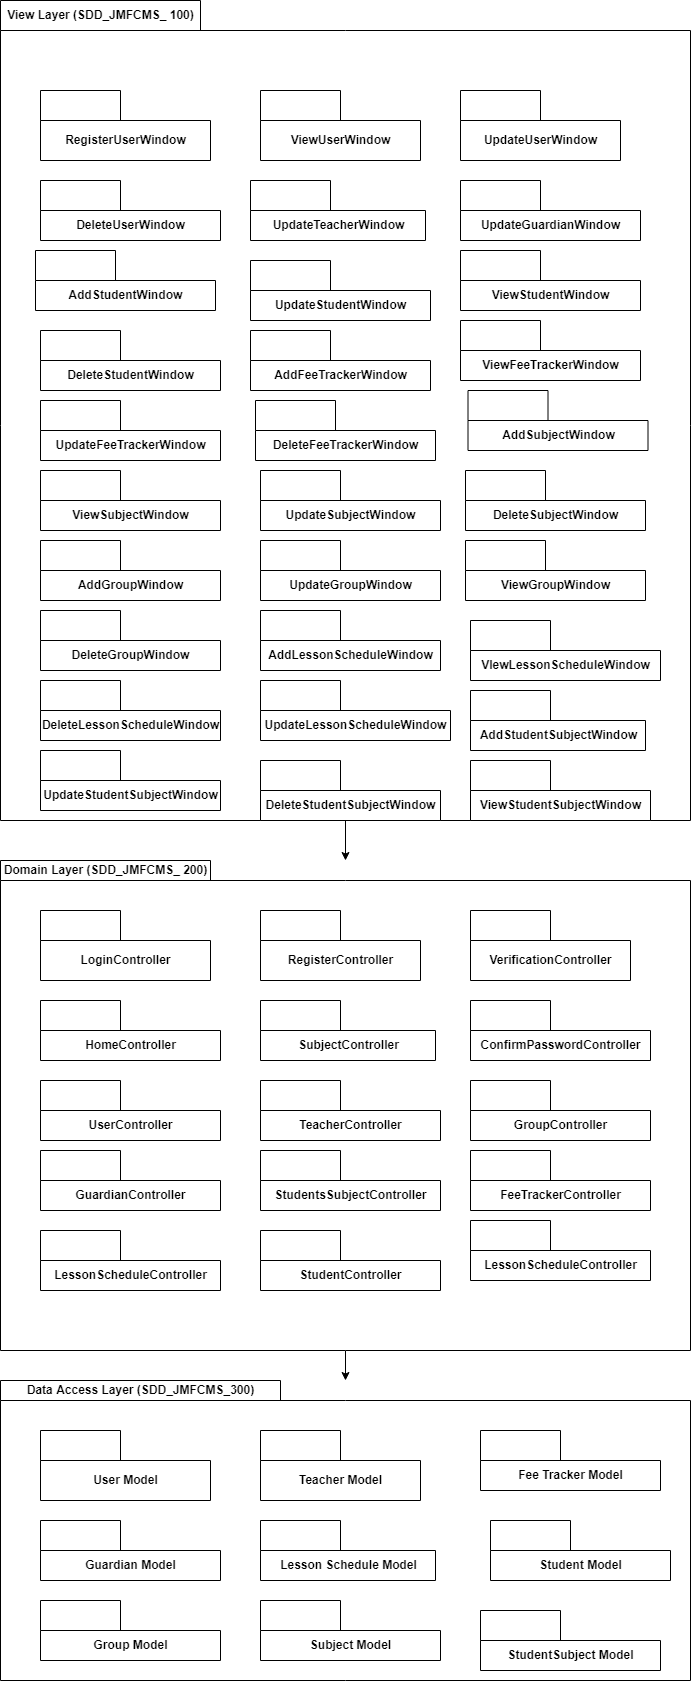

The diagram above was exported from draw.io. Its source (the exported page's mxGraphModel, read from the mxfile embedded in the PNG):
<mxGraphModel dx="1762" dy="1852" grid="1" gridSize="10" guides="1" tooltips="1" connect="1" arrows="1" fold="1" page="1" pageScale="1" pageWidth="850" pageHeight="1100" math="0" shadow="0">
  <root>
    <mxCell id="0" />
    <mxCell id="1" parent="0" />
    <mxCell id="fsyQw8OVG1LtpufPM237-50" value="" style="edgeStyle=orthogonalEdgeStyle;rounded=0;orthogonalLoop=1;jettySize=auto;html=1;" parent="1" source="fsyQw8OVG1LtpufPM237-1" target="fsyQw8OVG1LtpufPM237-26" edge="1">
      <mxGeometry relative="1" as="geometry" />
    </mxCell>
    <mxCell id="fsyQw8OVG1LtpufPM237-1" value="View Layer (SDD_JMFCMS_ 100)" style="shape=folder;fontStyle=1;tabWidth=200;tabHeight=30;tabPosition=left;html=1;boundedLbl=1;labelInHeader=1;container=1;collapsible=0;recursiveResize=0;" parent="1" vertex="1">
      <mxGeometry x="-70" y="-70" width="690" height="820" as="geometry" />
    </mxCell>
    <mxCell id="fsyQw8OVG1LtpufPM237-3" value="RegisterUserWindow" style="shape=folder;fontStyle=1;tabWidth=80;tabHeight=30;tabPosition=left;html=1;boundedLbl=1;" parent="fsyQw8OVG1LtpufPM237-1" vertex="1">
      <mxGeometry x="40" y="90" width="170" height="70" as="geometry" />
    </mxCell>
    <mxCell id="fsyQw8OVG1LtpufPM237-4" value="ViewUserWindow" style="shape=folder;fontStyle=1;tabWidth=80;tabHeight=30;tabPosition=left;html=1;boundedLbl=1;" parent="fsyQw8OVG1LtpufPM237-1" vertex="1">
      <mxGeometry x="260" y="90" width="160" height="70" as="geometry" />
    </mxCell>
    <mxCell id="fsyQw8OVG1LtpufPM237-5" value="UpdateUserWindow" style="shape=folder;fontStyle=1;tabWidth=80;tabHeight=30;tabPosition=left;html=1;boundedLbl=1;" parent="fsyQw8OVG1LtpufPM237-1" vertex="1">
      <mxGeometry x="460" y="90" width="160" height="70" as="geometry" />
    </mxCell>
    <mxCell id="fsyQw8OVG1LtpufPM237-6" value="DeleteUserWindow" style="shape=folder;fontStyle=1;tabWidth=80;tabHeight=30;tabPosition=left;html=1;boundedLbl=1;" parent="fsyQw8OVG1LtpufPM237-1" vertex="1">
      <mxGeometry x="40" y="180" width="180" height="60" as="geometry" />
    </mxCell>
    <mxCell id="fsyQw8OVG1LtpufPM237-7" value="UpdateTeacherWindow" style="shape=folder;fontStyle=1;tabWidth=80;tabHeight=30;tabPosition=left;html=1;boundedLbl=1;" parent="fsyQw8OVG1LtpufPM237-1" vertex="1">
      <mxGeometry x="250" y="180" width="175" height="60" as="geometry" />
    </mxCell>
    <mxCell id="fsyQw8OVG1LtpufPM237-8" value="AddFeeTrackerWindow" style="shape=folder;fontStyle=1;tabWidth=80;tabHeight=30;tabPosition=left;html=1;boundedLbl=1;" parent="fsyQw8OVG1LtpufPM237-1" vertex="1">
      <mxGeometry x="250" y="330" width="180" height="60" as="geometry" />
    </mxCell>
    <mxCell id="fsyQw8OVG1LtpufPM237-9" value="UpdateGuardianWindow" style="shape=folder;fontStyle=1;tabWidth=80;tabHeight=30;tabPosition=left;html=1;boundedLbl=1;" parent="fsyQw8OVG1LtpufPM237-1" vertex="1">
      <mxGeometry x="460" y="180" width="180" height="60" as="geometry" />
    </mxCell>
    <mxCell id="fsyQw8OVG1LtpufPM237-10" value="AddStudentWindow" style="shape=folder;fontStyle=1;tabWidth=80;tabHeight=30;tabPosition=left;html=1;boundedLbl=1;" parent="fsyQw8OVG1LtpufPM237-1" vertex="1">
      <mxGeometry x="35" y="250" width="180" height="60" as="geometry" />
    </mxCell>
    <mxCell id="fsyQw8OVG1LtpufPM237-11" value="UpdateStudentWindow" style="shape=folder;fontStyle=1;tabWidth=80;tabHeight=30;tabPosition=left;html=1;boundedLbl=1;" parent="fsyQw8OVG1LtpufPM237-1" vertex="1">
      <mxGeometry x="250" y="260" width="180" height="60" as="geometry" />
    </mxCell>
    <mxCell id="fsyQw8OVG1LtpufPM237-12" value="DeleteStudentWindow" style="shape=folder;fontStyle=1;tabWidth=80;tabHeight=30;tabPosition=left;html=1;boundedLbl=1;" parent="fsyQw8OVG1LtpufPM237-1" vertex="1">
      <mxGeometry x="40" y="330" width="180" height="60" as="geometry" />
    </mxCell>
    <mxCell id="fsyQw8OVG1LtpufPM237-13" value="DeleteSubjectWindow" style="shape=folder;fontStyle=1;tabWidth=80;tabHeight=30;tabPosition=left;html=1;boundedLbl=1;" parent="fsyQw8OVG1LtpufPM237-1" vertex="1">
      <mxGeometry x="465" y="470" width="180" height="60" as="geometry" />
    </mxCell>
    <mxCell id="fsyQw8OVG1LtpufPM237-14" value="UpdateFeeTrackerWindow" style="shape=folder;fontStyle=1;tabWidth=80;tabHeight=30;tabPosition=left;html=1;boundedLbl=1;" parent="fsyQw8OVG1LtpufPM237-1" vertex="1">
      <mxGeometry x="40" y="400" width="180" height="60" as="geometry" />
    </mxCell>
    <mxCell id="fsyQw8OVG1LtpufPM237-15" value="DeleteFeeTrackerWindow" style="shape=folder;fontStyle=1;tabWidth=80;tabHeight=30;tabPosition=left;html=1;boundedLbl=1;" parent="fsyQw8OVG1LtpufPM237-1" vertex="1">
      <mxGeometry x="255" y="400" width="180" height="60" as="geometry" />
    </mxCell>
    <mxCell id="fsyQw8OVG1LtpufPM237-16" value="UpdateSubjectWindow" style="shape=folder;fontStyle=1;tabWidth=80;tabHeight=30;tabPosition=left;html=1;boundedLbl=1;" parent="fsyQw8OVG1LtpufPM237-1" vertex="1">
      <mxGeometry x="260" y="470" width="180" height="60" as="geometry" />
    </mxCell>
    <mxCell id="fsyQw8OVG1LtpufPM237-17" value="AddSubjectWindow" style="shape=folder;fontStyle=1;tabWidth=80;tabHeight=30;tabPosition=left;html=1;boundedLbl=1;" parent="fsyQw8OVG1LtpufPM237-1" vertex="1">
      <mxGeometry x="467.5" y="390" width="180" height="60" as="geometry" />
    </mxCell>
    <mxCell id="fsyQw8OVG1LtpufPM237-18" value="AddGroupWindow" style="shape=folder;fontStyle=1;tabWidth=80;tabHeight=30;tabPosition=left;html=1;boundedLbl=1;" parent="fsyQw8OVG1LtpufPM237-1" vertex="1">
      <mxGeometry x="40" y="540" width="180" height="60" as="geometry" />
    </mxCell>
    <mxCell id="fsyQw8OVG1LtpufPM237-19" value="UpdateGroupWindow" style="shape=folder;fontStyle=1;tabWidth=80;tabHeight=30;tabPosition=left;html=1;boundedLbl=1;" parent="fsyQw8OVG1LtpufPM237-1" vertex="1">
      <mxGeometry x="260" y="540" width="180" height="60" as="geometry" />
    </mxCell>
    <mxCell id="fsyQw8OVG1LtpufPM237-20" value="DeleteGroupWindow" style="shape=folder;fontStyle=1;tabWidth=80;tabHeight=30;tabPosition=left;html=1;boundedLbl=1;" parent="fsyQw8OVG1LtpufPM237-1" vertex="1">
      <mxGeometry x="40" y="610" width="180" height="60" as="geometry" />
    </mxCell>
    <mxCell id="fsyQw8OVG1LtpufPM237-21" value="AddLessonScheduleWindow" style="shape=folder;fontStyle=1;tabWidth=80;tabHeight=30;tabPosition=left;html=1;boundedLbl=1;" parent="fsyQw8OVG1LtpufPM237-1" vertex="1">
      <mxGeometry x="260" y="610" width="180" height="60" as="geometry" />
    </mxCell>
    <mxCell id="fsyQw8OVG1LtpufPM237-22" value="VIewLessonScheduleWindow" style="shape=folder;fontStyle=1;tabWidth=80;tabHeight=30;tabPosition=left;html=1;boundedLbl=1;" parent="fsyQw8OVG1LtpufPM237-1" vertex="1">
      <mxGeometry x="470" y="620" width="190" height="60" as="geometry" />
    </mxCell>
    <mxCell id="fsyQw8OVG1LtpufPM237-23" value="DeleteLessonScheduleWindow" style="shape=folder;fontStyle=1;tabWidth=80;tabHeight=30;tabPosition=left;html=1;boundedLbl=1;" parent="fsyQw8OVG1LtpufPM237-1" vertex="1">
      <mxGeometry x="40" y="680" width="180" height="60" as="geometry" />
    </mxCell>
    <mxCell id="fsyQw8OVG1LtpufPM237-24" value="ViewStudentSubjectWindow" style="shape=folder;fontStyle=1;tabWidth=80;tabHeight=30;tabPosition=left;html=1;boundedLbl=1;" parent="fsyQw8OVG1LtpufPM237-1" vertex="1">
      <mxGeometry x="470" y="760" width="180" height="60" as="geometry" />
    </mxCell>
    <mxCell id="fsyQw8OVG1LtpufPM237-25" value="AddStudentSubjectWindow" style="shape=folder;fontStyle=1;tabWidth=80;tabHeight=30;tabPosition=left;html=1;boundedLbl=1;" parent="fsyQw8OVG1LtpufPM237-1" vertex="1">
      <mxGeometry x="470" y="690" width="175" height="60" as="geometry" />
    </mxCell>
    <mxCell id="q9O-TRIiSn1ejon38-yr-2" value="UpdateLessonScheduleWindow" style="shape=folder;fontStyle=1;tabWidth=80;tabHeight=30;tabPosition=left;html=1;boundedLbl=1;" vertex="1" parent="fsyQw8OVG1LtpufPM237-1">
      <mxGeometry x="260" y="680" width="190" height="60" as="geometry" />
    </mxCell>
    <mxCell id="q9O-TRIiSn1ejon38-yr-3" value="UpdateStudentSubjectWindow" style="shape=folder;fontStyle=1;tabWidth=80;tabHeight=30;tabPosition=left;html=1;boundedLbl=1;" vertex="1" parent="fsyQw8OVG1LtpufPM237-1">
      <mxGeometry x="40" y="750" width="180" height="60" as="geometry" />
    </mxCell>
    <mxCell id="q9O-TRIiSn1ejon38-yr-4" value="DeleteStudentSubjectWindow" style="shape=folder;fontStyle=1;tabWidth=80;tabHeight=30;tabPosition=left;html=1;boundedLbl=1;" vertex="1" parent="fsyQw8OVG1LtpufPM237-1">
      <mxGeometry x="260" y="760" width="180" height="60" as="geometry" />
    </mxCell>
    <mxCell id="q9O-TRIiSn1ejon38-yr-5" value="ViewGroupWindow" style="shape=folder;fontStyle=1;tabWidth=80;tabHeight=30;tabPosition=left;html=1;boundedLbl=1;" vertex="1" parent="fsyQw8OVG1LtpufPM237-1">
      <mxGeometry x="465" y="540" width="180" height="60" as="geometry" />
    </mxCell>
    <mxCell id="q9O-TRIiSn1ejon38-yr-6" value="ViewSubjectWindow" style="shape=folder;fontStyle=1;tabWidth=80;tabHeight=30;tabPosition=left;html=1;boundedLbl=1;" vertex="1" parent="fsyQw8OVG1LtpufPM237-1">
      <mxGeometry x="40" y="470" width="180" height="60" as="geometry" />
    </mxCell>
    <mxCell id="q9O-TRIiSn1ejon38-yr-7" value="ViewFeeTrackerWindow" style="shape=folder;fontStyle=1;tabWidth=80;tabHeight=30;tabPosition=left;html=1;boundedLbl=1;" vertex="1" parent="fsyQw8OVG1LtpufPM237-1">
      <mxGeometry x="460" y="320" width="180" height="60" as="geometry" />
    </mxCell>
    <mxCell id="q9O-TRIiSn1ejon38-yr-8" value="ViewStudentWindow" style="shape=folder;fontStyle=1;tabWidth=80;tabHeight=30;tabPosition=left;html=1;boundedLbl=1;" vertex="1" parent="fsyQw8OVG1LtpufPM237-1">
      <mxGeometry x="460" y="250" width="180" height="60" as="geometry" />
    </mxCell>
    <mxCell id="fsyQw8OVG1LtpufPM237-70" value="" style="edgeStyle=orthogonalEdgeStyle;rounded=0;orthogonalLoop=1;jettySize=auto;html=1;" parent="1" source="fsyQw8OVG1LtpufPM237-26" target="fsyQw8OVG1LtpufPM237-51" edge="1">
      <mxGeometry relative="1" as="geometry" />
    </mxCell>
    <mxCell id="fsyQw8OVG1LtpufPM237-26" value="Domain Layer (SDD_JMFCMS_ 200)" style="shape=folder;fontStyle=1;tabWidth=210;tabHeight=20;tabPosition=left;html=1;boundedLbl=1;labelInHeader=1;container=1;collapsible=0;recursiveResize=0;" parent="1" vertex="1">
      <mxGeometry x="-70" y="790" width="690" height="490" as="geometry" />
    </mxCell>
    <mxCell id="fsyQw8OVG1LtpufPM237-27" value="LoginController" style="shape=folder;fontStyle=1;tabWidth=80;tabHeight=30;tabPosition=left;html=1;boundedLbl=1;" parent="fsyQw8OVG1LtpufPM237-26" vertex="1">
      <mxGeometry x="40" y="50" width="170" height="70" as="geometry" />
    </mxCell>
    <mxCell id="fsyQw8OVG1LtpufPM237-28" value="RegisterController" style="shape=folder;fontStyle=1;tabWidth=80;tabHeight=30;tabPosition=left;html=1;boundedLbl=1;" parent="fsyQw8OVG1LtpufPM237-26" vertex="1">
      <mxGeometry x="260" y="50" width="160" height="70" as="geometry" />
    </mxCell>
    <mxCell id="fsyQw8OVG1LtpufPM237-29" value="VerificationController" style="shape=folder;fontStyle=1;tabWidth=80;tabHeight=30;tabPosition=left;html=1;boundedLbl=1;" parent="fsyQw8OVG1LtpufPM237-26" vertex="1">
      <mxGeometry x="470" y="50" width="160" height="70" as="geometry" />
    </mxCell>
    <mxCell id="fsyQw8OVG1LtpufPM237-30" value="HomeController" style="shape=folder;fontStyle=1;tabWidth=80;tabHeight=30;tabPosition=left;html=1;boundedLbl=1;" parent="fsyQw8OVG1LtpufPM237-26" vertex="1">
      <mxGeometry x="40" y="140" width="180" height="60" as="geometry" />
    </mxCell>
    <mxCell id="fsyQw8OVG1LtpufPM237-31" value="SubjectController" style="shape=folder;fontStyle=1;tabWidth=80;tabHeight=30;tabPosition=left;html=1;boundedLbl=1;" parent="fsyQw8OVG1LtpufPM237-26" vertex="1">
      <mxGeometry x="260" y="140" width="175" height="60" as="geometry" />
    </mxCell>
    <mxCell id="fsyQw8OVG1LtpufPM237-32" value="ConfirmPasswordController" style="shape=folder;fontStyle=1;tabWidth=80;tabHeight=30;tabPosition=left;html=1;boundedLbl=1;" parent="fsyQw8OVG1LtpufPM237-26" vertex="1">
      <mxGeometry x="470" y="140" width="180" height="60" as="geometry" />
    </mxCell>
    <mxCell id="fsyQw8OVG1LtpufPM237-33" value="GroupController" style="shape=folder;fontStyle=1;tabWidth=80;tabHeight=30;tabPosition=left;html=1;boundedLbl=1;" parent="fsyQw8OVG1LtpufPM237-26" vertex="1">
      <mxGeometry x="470" y="220" width="180" height="60" as="geometry" />
    </mxCell>
    <mxCell id="fsyQw8OVG1LtpufPM237-34" value="TeacherController" style="shape=folder;fontStyle=1;tabWidth=80;tabHeight=30;tabPosition=left;html=1;boundedLbl=1;" parent="fsyQw8OVG1LtpufPM237-26" vertex="1">
      <mxGeometry x="260" y="220" width="180" height="60" as="geometry" />
    </mxCell>
    <mxCell id="fsyQw8OVG1LtpufPM237-35" value="UserController" style="shape=folder;fontStyle=1;tabWidth=80;tabHeight=30;tabPosition=left;html=1;boundedLbl=1;" parent="fsyQw8OVG1LtpufPM237-26" vertex="1">
      <mxGeometry x="40" y="220" width="180" height="60" as="geometry" />
    </mxCell>
    <mxCell id="fsyQw8OVG1LtpufPM237-36" value="FeeTrackerController" style="shape=folder;fontStyle=1;tabWidth=80;tabHeight=30;tabPosition=left;html=1;boundedLbl=1;" parent="fsyQw8OVG1LtpufPM237-26" vertex="1">
      <mxGeometry x="470" y="290" width="180" height="60" as="geometry" />
    </mxCell>
    <mxCell id="fsyQw8OVG1LtpufPM237-37" value="StudentsSubjectController" style="shape=folder;fontStyle=1;tabWidth=80;tabHeight=30;tabPosition=left;html=1;boundedLbl=1;" parent="fsyQw8OVG1LtpufPM237-26" vertex="1">
      <mxGeometry x="260" y="290" width="180" height="60" as="geometry" />
    </mxCell>
    <mxCell id="fsyQw8OVG1LtpufPM237-39" value="LessonScheduleController" style="shape=folder;fontStyle=1;tabWidth=80;tabHeight=30;tabPosition=left;html=1;boundedLbl=1;" parent="fsyQw8OVG1LtpufPM237-26" vertex="1">
      <mxGeometry x="470" y="360" width="180" height="60" as="geometry" />
    </mxCell>
    <mxCell id="fsyQw8OVG1LtpufPM237-40" value="GuardianController" style="shape=folder;fontStyle=1;tabWidth=80;tabHeight=30;tabPosition=left;html=1;boundedLbl=1;" parent="fsyQw8OVG1LtpufPM237-26" vertex="1">
      <mxGeometry x="40" y="290" width="180" height="60" as="geometry" />
    </mxCell>
    <mxCell id="fsyQw8OVG1LtpufPM237-42" value="StudentController" style="shape=folder;fontStyle=1;tabWidth=80;tabHeight=30;tabPosition=left;html=1;boundedLbl=1;" parent="fsyQw8OVG1LtpufPM237-26" vertex="1">
      <mxGeometry x="260" y="370" width="180" height="60" as="geometry" />
    </mxCell>
    <mxCell id="fsyQw8OVG1LtpufPM237-43" value="LessonScheduleController" style="shape=folder;fontStyle=1;tabWidth=80;tabHeight=30;tabPosition=left;html=1;boundedLbl=1;" parent="fsyQw8OVG1LtpufPM237-26" vertex="1">
      <mxGeometry x="40" y="370" width="180" height="60" as="geometry" />
    </mxCell>
    <mxCell id="fsyQw8OVG1LtpufPM237-51" value="Data Access Layer (SDD_JMFCMS_300)" style="shape=folder;fontStyle=1;tabWidth=280;tabHeight=20;tabPosition=left;html=1;boundedLbl=1;labelInHeader=1;container=1;collapsible=0;recursiveResize=0;" parent="1" vertex="1">
      <mxGeometry x="-70" y="1310" width="690" height="300" as="geometry" />
    </mxCell>
    <mxCell id="fsyQw8OVG1LtpufPM237-52" value="User Model" style="shape=folder;fontStyle=1;tabWidth=80;tabHeight=30;tabPosition=left;html=1;boundedLbl=1;" parent="fsyQw8OVG1LtpufPM237-51" vertex="1">
      <mxGeometry x="40" y="50" width="170" height="70" as="geometry" />
    </mxCell>
    <mxCell id="fsyQw8OVG1LtpufPM237-53" value="Teacher Model" style="shape=folder;fontStyle=1;tabWidth=80;tabHeight=30;tabPosition=left;html=1;boundedLbl=1;" parent="fsyQw8OVG1LtpufPM237-51" vertex="1">
      <mxGeometry x="260" y="50" width="160" height="70" as="geometry" />
    </mxCell>
    <mxCell id="fsyQw8OVG1LtpufPM237-55" value="Guardian Model" style="shape=folder;fontStyle=1;tabWidth=80;tabHeight=30;tabPosition=left;html=1;boundedLbl=1;" parent="fsyQw8OVG1LtpufPM237-51" vertex="1">
      <mxGeometry x="40" y="140" width="180" height="60" as="geometry" />
    </mxCell>
    <mxCell id="fsyQw8OVG1LtpufPM237-56" value="Lesson Schedule Model" style="shape=folder;fontStyle=1;tabWidth=80;tabHeight=30;tabPosition=left;html=1;boundedLbl=1;" parent="fsyQw8OVG1LtpufPM237-51" vertex="1">
      <mxGeometry x="260" y="140" width="175" height="60" as="geometry" />
    </mxCell>
    <mxCell id="fsyQw8OVG1LtpufPM237-57" value="Fee Tracker Model" style="shape=folder;fontStyle=1;tabWidth=80;tabHeight=30;tabPosition=left;html=1;boundedLbl=1;" parent="fsyQw8OVG1LtpufPM237-51" vertex="1">
      <mxGeometry x="480" y="50" width="180" height="60" as="geometry" />
    </mxCell>
    <mxCell id="fsyQw8OVG1LtpufPM237-58" value="Student Model" style="shape=folder;fontStyle=1;tabWidth=80;tabHeight=30;tabPosition=left;html=1;boundedLbl=1;" parent="fsyQw8OVG1LtpufPM237-51" vertex="1">
      <mxGeometry x="490" y="140" width="180" height="60" as="geometry" />
    </mxCell>
    <mxCell id="fsyQw8OVG1LtpufPM237-59" value="Subject Model" style="shape=folder;fontStyle=1;tabWidth=80;tabHeight=30;tabPosition=left;html=1;boundedLbl=1;" parent="fsyQw8OVG1LtpufPM237-51" vertex="1">
      <mxGeometry x="260" y="220" width="180" height="60" as="geometry" />
    </mxCell>
    <mxCell id="fsyQw8OVG1LtpufPM237-60" value="Group Model" style="shape=folder;fontStyle=1;tabWidth=80;tabHeight=30;tabPosition=left;html=1;boundedLbl=1;" parent="fsyQw8OVG1LtpufPM237-51" vertex="1">
      <mxGeometry x="40" y="220" width="180" height="60" as="geometry" />
    </mxCell>
    <mxCell id="fsyQw8OVG1LtpufPM237-63" value="StudentSubject Model" style="shape=folder;fontStyle=1;tabWidth=80;tabHeight=30;tabPosition=left;html=1;boundedLbl=1;" parent="fsyQw8OVG1LtpufPM237-51" vertex="1">
      <mxGeometry x="480" y="230" width="180" height="60" as="geometry" />
    </mxCell>
  </root>
</mxGraphModel>